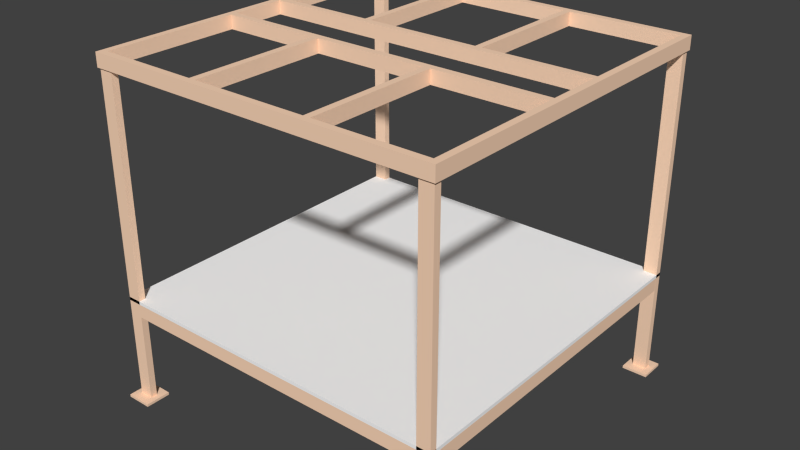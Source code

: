 # Source: AgilusStructure.blend  (saved by Blender 2.79.0; exported with 4.5.12 LTS)
import bpy
from mathutils import Matrix  # noqa: F401  (used for matrix-valued properties, if any)

bpy.ops.wm.read_factory_settings(use_empty=True)
scene = bpy.context.scene
scene.name = 'Scene'

# ---- collections
col_collection_1 = bpy.data.collections.new('Collection 1'); scene.collection.children.link(col_collection_1)

# ---- materials (node trees are filled in below, after node groups)
mat_material_002 = bpy.data.materials.new('Material.002')
mat_material_002.alpha_threshold = 0.0
mat_material_002.use_transparent_shadow = False
mat_material_002.diffuse_color = (1.0, 0.6929, 0.4944, 1.0)
mat_material_002.roughness = 0.5
mat_material_001 = bpy.data.materials.new('Material.001')
mat_material_001.alpha_threshold = 0.0
mat_material_001.use_transparent_shadow = False
mat_material_001.diffuse_color = (1.0, 1.0, 1.0, 1.0)
mat_material_001.roughness = 0.5
mat_material_001.specular_intensity = 1.0

# ---- material node trees

# ---- world
world_world = bpy.data.worlds.new('World'); scene.world = world_world
world_world.color = (0.05088, 0.05088, 0.05088)
world_world.use_sun_shadow = False
world_world.sun_shadow_jitter_overblur = 0.0
world_world.cycles.sampling_method = 'NONE'
world_world.cycles.sample_map_resolution = 256

# ---- meshes
me_cube_020 = bpy.data.meshes.new('Cube.020')
me_cube_020.from_pydata([(-1.0, -1.0, -1.0), (-1.0, -1.0, 1.0), (-1.0, 1.0, -1.0), (-1.0, 1.0, 1.0), (1.0, -1.0, -1.0), (1.0, -1.0, 1.0), (1.0, 1.0, -1.0), (1.0, 1.0, 1.0)], [], [(0, 1, 3, 2), (2, 3, 7, 6), (6, 7, 5, 4), (4, 5, 1, 0), (2, 6, 4, 0), (7, 3, 1, 5)])
me_cube_020.materials.append(mat_material_002)
me_cube_020.use_remesh_preserve_volume = False
me_cube_020.use_remesh_preserve_attributes = False
me_cube_020.use_mirror_vertex_groups = False
me_cube_020.update()
me_cube_002 = bpy.data.meshes.new('Cube.002')
me_cube_002.from_pydata([(-1.0, -1.0, -1.0), (-1.0, -1.0, 1.0), (-1.0, 1.0, -1.0), (-1.0, 1.0, 1.0), (1.0, -1.0, -1.0), (1.0, -1.0, 1.0), (1.0, 1.0, -1.0), (1.0, 1.0, 1.0)], [], [(0, 1, 3, 2), (2, 3, 7, 6), (6, 7, 5, 4), (4, 5, 1, 0), (2, 6, 4, 0), (7, 3, 1, 5)])
me_cube_002.materials.append(mat_material_002)
me_cube_002.use_remesh_preserve_volume = False
me_cube_002.use_remesh_preserve_attributes = False
me_cube_002.use_mirror_vertex_groups = False
me_cube_002.update()
me_cube_001 = bpy.data.meshes.new('Cube.001')
me_cube_001.from_pydata([(-1.0, -1.0, -1.0), (-1.0, -1.0, 1.0), (-1.0, 1.0, -1.0), (-1.0, 1.0, 1.0), (1.0, -1.0, -1.0), (1.0, -1.0, 1.0), (1.0, 1.0, -1.0), (1.0, 1.0, 1.0)], [], [(0, 1, 3, 2), (2, 3, 7, 6), (6, 7, 5, 4), (4, 5, 1, 0), (2, 6, 4, 0), (7, 3, 1, 5)])
me_cube_001.materials.append(mat_material_001)
me_cube_001.use_remesh_preserve_volume = False
me_cube_001.use_remesh_preserve_attributes = False
me_cube_001.use_mirror_vertex_groups = False
me_cube_001.update()
me_cube_003 = bpy.data.meshes.new('Cube.003')
me_cube_003.from_pydata([(-1.0, -1.0, -1.0), (-1.0, -1.0, 1.0), (-1.0, 1.0, -1.0), (-1.0, 1.0, 1.0), (1.0, -1.0, -1.0), (1.0, -1.0, 1.0), (1.0, 1.0, -1.0), (1.0, 1.0, 1.0)], [], [(0, 1, 3, 2), (2, 3, 7, 6), (6, 7, 5, 4), (4, 5, 1, 0), (2, 6, 4, 0), (7, 3, 1, 5)])
me_cube_003.materials.append(mat_material_002)
me_cube_003.use_remesh_preserve_volume = False
me_cube_003.use_remesh_preserve_attributes = False
me_cube_003.use_mirror_vertex_groups = False
me_cube_003.update()
me_cube_004 = bpy.data.meshes.new('Cube.004')
me_cube_004.from_pydata([(-1.0, -1.0, -1.0), (-1.0, -1.0, 1.0), (-1.0, 1.0, -1.0), (-1.0, 1.0, 1.0), (1.0, -1.0, -1.0), (1.0, -1.0, 1.0), (1.0, 1.0, -1.0), (1.0, 1.0, 1.0)], [], [(0, 1, 3, 2), (2, 3, 7, 6), (6, 7, 5, 4), (4, 5, 1, 0), (2, 6, 4, 0), (7, 3, 1, 5)])
me_cube_004.materials.append(mat_material_002)
me_cube_004.use_remesh_preserve_volume = False
me_cube_004.use_remesh_preserve_attributes = False
me_cube_004.use_mirror_vertex_groups = False
me_cube_004.update()
me_cube_005 = bpy.data.meshes.new('Cube.005')
me_cube_005.from_pydata([(-1.0, -1.0, -1.0), (-1.0, -1.0, 1.0), (-1.0, 1.0, -1.0), (-1.0, 1.0, 1.0), (1.0, -1.0, -1.0), (1.0, -1.0, 1.0), (1.0, 1.0, -1.0), (1.0, 1.0, 1.0)], [], [(0, 1, 3, 2), (2, 3, 7, 6), (6, 7, 5, 4), (4, 5, 1, 0), (2, 6, 4, 0), (7, 3, 1, 5)])
me_cube_005.materials.append(mat_material_002)
me_cube_005.use_remesh_preserve_volume = False
me_cube_005.use_remesh_preserve_attributes = False
me_cube_005.use_mirror_vertex_groups = False
me_cube_005.update()
me_cube_006 = bpy.data.meshes.new('Cube.006')
me_cube_006.from_pydata([(-1.0, -1.0, -1.0), (-1.0, -1.0, 1.0), (-1.0, 1.0, -1.0), (-1.0, 1.0, 1.0), (1.0, -1.0, -1.0), (1.0, -1.0, 1.0), (1.0, 1.0, -1.0), (1.0, 1.0, 1.0)], [], [(0, 1, 3, 2), (2, 3, 7, 6), (6, 7, 5, 4), (4, 5, 1, 0), (2, 6, 4, 0), (7, 3, 1, 5)])
me_cube_006.materials.append(mat_material_002)
me_cube_006.use_remesh_preserve_volume = False
me_cube_006.use_remesh_preserve_attributes = False
me_cube_006.use_mirror_vertex_groups = False
me_cube_006.update()
me_cube_007 = bpy.data.meshes.new('Cube.007')
me_cube_007.from_pydata([(-1.0, -1.0, -1.0), (-1.0, -1.0, 1.0), (-1.0, 1.0, -1.0), (-1.0, 1.0, 1.0), (1.0, -1.0, -1.0), (1.0, -1.0, 1.0), (1.0, 1.0, -1.0), (1.0, 1.0, 1.0)], [], [(0, 1, 3, 2), (2, 3, 7, 6), (6, 7, 5, 4), (4, 5, 1, 0), (2, 6, 4, 0), (7, 3, 1, 5)])
me_cube_007.materials.append(mat_material_002)
me_cube_007.use_remesh_preserve_volume = False
me_cube_007.use_remesh_preserve_attributes = False
me_cube_007.use_mirror_vertex_groups = False
me_cube_007.update()
me_cube_008 = bpy.data.meshes.new('Cube.008')
me_cube_008.from_pydata([(-1.0, -1.0, -1.0), (-1.0, -1.0, 1.0), (-1.0, 1.0, -1.0), (-1.0, 1.0, 1.0), (1.0, -1.0, -1.0), (1.0, -1.0, 1.0), (1.0, 1.0, -1.0), (1.0, 1.0, 1.0)], [], [(0, 1, 3, 2), (2, 3, 7, 6), (6, 7, 5, 4), (4, 5, 1, 0), (2, 6, 4, 0), (7, 3, 1, 5)])
me_cube_008.materials.append(mat_material_002)
me_cube_008.use_remesh_preserve_volume = False
me_cube_008.use_remesh_preserve_attributes = False
me_cube_008.use_mirror_vertex_groups = False
me_cube_008.update()
me_cube_009 = bpy.data.meshes.new('Cube.009')
me_cube_009.from_pydata([(-1.0, -1.0, -1.0), (-1.0, -1.0, 1.0), (-1.0, 1.0, -1.0), (-1.0, 1.0, 1.0), (1.0, -1.0, -1.0), (1.0, -1.0, 1.0), (1.0, 1.0, -1.0), (1.0, 1.0, 1.0)], [], [(0, 1, 3, 2), (2, 3, 7, 6), (6, 7, 5, 4), (4, 5, 1, 0), (2, 6, 4, 0), (7, 3, 1, 5)])
me_cube_009.materials.append(mat_material_002)
me_cube_009.use_remesh_preserve_volume = False
me_cube_009.use_remesh_preserve_attributes = False
me_cube_009.use_mirror_vertex_groups = False
me_cube_009.update()
me_cube_010 = bpy.data.meshes.new('Cube.010')
me_cube_010.from_pydata([(-1.0, -1.0, -1.0), (-1.0, -1.0, 1.0), (-1.0, 1.0, -1.0), (-1.0, 1.0, 1.0), (1.0, -1.0, -1.0), (1.0, -1.0, 1.0), (1.0, 1.0, -1.0), (1.0, 1.0, 1.0)], [], [(0, 1, 3, 2), (2, 3, 7, 6), (6, 7, 5, 4), (4, 5, 1, 0), (2, 6, 4, 0), (7, 3, 1, 5)])
me_cube_010.materials.append(mat_material_002)
me_cube_010.use_remesh_preserve_volume = False
me_cube_010.use_remesh_preserve_attributes = False
me_cube_010.use_mirror_vertex_groups = False
me_cube_010.update()
me_cube_011 = bpy.data.meshes.new('Cube.011')
me_cube_011.from_pydata([(-1.0, -1.0, -1.0), (-1.0, -1.0, 1.0), (-1.0, 1.0, -1.0), (-1.0, 1.0, 1.0), (1.0, -1.0, -1.0), (1.0, -1.0, 1.0), (1.0, 1.0, -1.0), (1.0, 1.0, 1.0)], [], [(0, 1, 3, 2), (2, 3, 7, 6), (6, 7, 5, 4), (4, 5, 1, 0), (2, 6, 4, 0), (7, 3, 1, 5)])
me_cube_011.materials.append(mat_material_002)
me_cube_011.use_remesh_preserve_volume = False
me_cube_011.use_remesh_preserve_attributes = False
me_cube_011.use_mirror_vertex_groups = False
me_cube_011.update()
me_cube_012 = bpy.data.meshes.new('Cube.012')
me_cube_012.from_pydata([(-1.0, -1.0, -1.0), (-1.0, -1.0, 1.0), (-1.0, 1.0, -1.0), (-1.0, 1.0, 1.0), (1.0, -1.0, -1.0), (1.0, -1.0, 1.0), (1.0, 1.0, -1.0), (1.0, 1.0, 1.0)], [], [(0, 1, 3, 2), (2, 3, 7, 6), (6, 7, 5, 4), (4, 5, 1, 0), (2, 6, 4, 0), (7, 3, 1, 5)])
me_cube_012.materials.append(mat_material_002)
me_cube_012.use_remesh_preserve_volume = False
me_cube_012.use_remesh_preserve_attributes = False
me_cube_012.use_mirror_vertex_groups = False
me_cube_012.update()
me_cube_013 = bpy.data.meshes.new('Cube.013')
me_cube_013.from_pydata([(-1.0, -1.0, -1.0), (-1.0, -1.0, 1.0), (-1.0, 1.0, -1.0), (-1.0, 1.0, 1.0), (1.0, -1.0, -1.0), (1.0, -1.0, 1.0), (1.0, 1.0, -1.0), (1.0, 1.0, 1.0)], [], [(0, 1, 3, 2), (2, 3, 7, 6), (6, 7, 5, 4), (4, 5, 1, 0), (2, 6, 4, 0), (7, 3, 1, 5)])
me_cube_013.materials.append(mat_material_002)
me_cube_013.use_remesh_preserve_volume = False
me_cube_013.use_remesh_preserve_attributes = False
me_cube_013.use_mirror_vertex_groups = False
me_cube_013.update()
me_cube_014 = bpy.data.meshes.new('Cube.014')
me_cube_014.from_pydata([(-1.0, -1.0, -1.0), (-1.0, -1.0, 1.0), (-1.0, 1.0, -1.0), (-1.0, 1.0, 1.0), (1.0, -1.0, -1.0), (1.0, -1.0, 1.0), (1.0, 1.0, -1.0), (1.0, 1.0, 1.0)], [], [(0, 1, 3, 2), (2, 3, 7, 6), (6, 7, 5, 4), (4, 5, 1, 0), (2, 6, 4, 0), (7, 3, 1, 5)])
me_cube_014.materials.append(mat_material_002)
me_cube_014.use_remesh_preserve_volume = False
me_cube_014.use_remesh_preserve_attributes = False
me_cube_014.use_mirror_vertex_groups = False
me_cube_014.update()
me_cube_015 = bpy.data.meshes.new('Cube.015')
me_cube_015.from_pydata([(-1.0, -1.0, -1.0), (-1.0, -1.0, 1.0), (-1.0, 1.0, -1.0), (-1.0, 1.0, 1.0), (1.0, -1.0, -1.0), (1.0, -1.0, 1.0), (1.0, 1.0, -1.0), (1.0, 1.0, 1.0)], [], [(0, 1, 3, 2), (2, 3, 7, 6), (6, 7, 5, 4), (4, 5, 1, 0), (2, 6, 4, 0), (7, 3, 1, 5)])
me_cube_015.materials.append(mat_material_002)
me_cube_015.use_remesh_preserve_volume = False
me_cube_015.use_remesh_preserve_attributes = False
me_cube_015.use_mirror_vertex_groups = False
me_cube_015.update()
me_cube_016 = bpy.data.meshes.new('Cube.016')
me_cube_016.from_pydata([(-1.0, -1.0, -1.0), (-1.0, -1.0, 1.0), (-1.0, 1.0, -1.0), (-1.0, 1.0, 1.0), (1.0, -1.0, -1.0), (1.0, -1.0, 1.0), (1.0, 1.0, -1.0), (1.0, 1.0, 1.0)], [], [(0, 1, 3, 2), (2, 3, 7, 6), (6, 7, 5, 4), (4, 5, 1, 0), (2, 6, 4, 0), (7, 3, 1, 5)])
me_cube_016.materials.append(mat_material_002)
me_cube_016.use_remesh_preserve_volume = False
me_cube_016.use_remesh_preserve_attributes = False
me_cube_016.use_mirror_vertex_groups = False
me_cube_016.update()
me_cube_017 = bpy.data.meshes.new('Cube.017')
me_cube_017.from_pydata([(-1.0, -1.0, -1.0), (-1.0, -1.0, 1.0), (-1.0, 1.0, -1.0), (-1.0, 1.0, 1.0), (1.0, -1.0, -1.0), (1.0, -1.0, 1.0), (1.0, 1.0, -1.0), (1.0, 1.0, 1.0)], [], [(0, 1, 3, 2), (2, 3, 7, 6), (6, 7, 5, 4), (4, 5, 1, 0), (2, 6, 4, 0), (7, 3, 1, 5)])
me_cube_017.materials.append(mat_material_002)
me_cube_017.use_remesh_preserve_volume = False
me_cube_017.use_remesh_preserve_attributes = False
me_cube_017.use_mirror_vertex_groups = False
me_cube_017.update()
me_cube_018 = bpy.data.meshes.new('Cube.018')
me_cube_018.from_pydata([(-1.0, -1.0, -1.0), (-1.0, -1.0, 1.0), (-1.0, 1.0, -1.0), (-1.0, 1.0, 1.0), (1.0, -1.0, -1.0), (1.0, -1.0, 1.0), (1.0, 1.0, -1.0), (1.0, 1.0, 1.0)], [], [(0, 1, 3, 2), (2, 3, 7, 6), (6, 7, 5, 4), (4, 5, 1, 0), (2, 6, 4, 0), (7, 3, 1, 5)])
me_cube_018.materials.append(mat_material_002)
me_cube_018.use_remesh_preserve_volume = False
me_cube_018.use_remesh_preserve_attributes = False
me_cube_018.use_mirror_vertex_groups = False
me_cube_018.update()
me_cube_019 = bpy.data.meshes.new('Cube.019')
me_cube_019.from_pydata([(-1.0, -1.0, -1.0), (-1.0, -1.0, 1.0), (-1.0, 1.0, -1.0), (-1.0, 1.0, 1.0), (1.0, -1.0, -1.0), (1.0, -1.0, 1.0), (1.0, 1.0, -1.0), (1.0, 1.0, 1.0)], [], [(0, 1, 3, 2), (2, 3, 7, 6), (6, 7, 5, 4), (4, 5, 1, 0), (2, 6, 4, 0), (7, 3, 1, 5)])
me_cube_019.materials.append(mat_material_002)
me_cube_019.use_remesh_preserve_volume = False
me_cube_019.use_remesh_preserve_attributes = False
me_cube_019.use_mirror_vertex_groups = False
me_cube_019.update()
me_cube_021 = bpy.data.meshes.new('Cube.021')
me_cube_021.from_pydata([(-1.0, -1.0, -1.0), (-1.0, -1.0, 1.0), (-1.0, 1.0, -1.0), (-1.0, 1.0, 1.0), (1.0, -1.0, -1.0), (1.0, -1.0, 1.0), (1.0, 1.0, -1.0), (1.0, 1.0, 1.0)], [], [(0, 1, 3, 2), (2, 3, 7, 6), (6, 7, 5, 4), (4, 5, 1, 0), (2, 6, 4, 0), (7, 3, 1, 5)])
me_cube_021.materials.append(mat_material_002)
me_cube_021.use_remesh_preserve_volume = False
me_cube_021.use_remesh_preserve_attributes = False
me_cube_021.use_mirror_vertex_groups = False
me_cube_021.update()
me_cube_022 = bpy.data.meshes.new('Cube.022')
me_cube_022.from_pydata([(-1.0, -1.0, -1.0), (-1.0, -1.0, 1.0), (-1.0, 1.0, -1.0), (-1.0, 1.0, 1.0), (1.0, -1.0, -1.0), (1.0, -1.0, 1.0), (1.0, 1.0, -1.0), (1.0, 1.0, 1.0)], [], [(0, 1, 3, 2), (2, 3, 7, 6), (6, 7, 5, 4), (4, 5, 1, 0), (2, 6, 4, 0), (7, 3, 1, 5)])
me_cube_022.materials.append(mat_material_002)
me_cube_022.use_remesh_preserve_volume = False
me_cube_022.use_remesh_preserve_attributes = False
me_cube_022.use_mirror_vertex_groups = False
me_cube_022.update()
me_cube_024 = bpy.data.meshes.new('Cube.024')
me_cube_024.from_pydata([(-1.0, -1.0, -1.0), (-1.0, -1.0, 1.0), (-1.0, 1.0, -1.0), (-1.0, 1.0, 1.0), (1.0, -1.0, -1.0), (1.0, -1.0, 1.0), (1.0, 1.0, -1.0), (1.0, 1.0, 1.0)], [], [(0, 1, 3, 2), (2, 3, 7, 6), (6, 7, 5, 4), (4, 5, 1, 0), (2, 6, 4, 0), (7, 3, 1, 5)])
me_cube_024.materials.append(mat_material_002)
me_cube_024.use_remesh_preserve_volume = False
me_cube_024.use_remesh_preserve_attributes = False
me_cube_024.use_mirror_vertex_groups = False
me_cube_024.update()

# ---- objects
ob_cube_019 = bpy.data.objects.new('Cube.019', me_cube_020)
ob_cube_001 = bpy.data.objects.new('Cube.001', me_cube_002)
ob_cube = bpy.data.objects.new('Cube', me_cube_001)
ob_cube_002 = bpy.data.objects.new('Cube.002', me_cube_003)
ob_cube_003 = bpy.data.objects.new('Cube.003', me_cube_004)
ob_cube_004 = bpy.data.objects.new('Cube.004', me_cube_005)
ob_cube_005 = bpy.data.objects.new('Cube.005', me_cube_006)
ob_cube_006 = bpy.data.objects.new('Cube.006', me_cube_007)
ob_cube_007 = bpy.data.objects.new('Cube.007', me_cube_008)
ob_cube_008 = bpy.data.objects.new('Cube.008', me_cube_009)
ob_cube_009 = bpy.data.objects.new('Cube.009', me_cube_010)
ob_cube_010 = bpy.data.objects.new('Cube.010', me_cube_011)
ob_cube_011 = bpy.data.objects.new('Cube.011', me_cube_012)
ob_cube_012 = bpy.data.objects.new('Cube.012', me_cube_013)
ob_cube_013 = bpy.data.objects.new('Cube.013', me_cube_014)
ob_cube_014 = bpy.data.objects.new('Cube.014', me_cube_015)
ob_cube_015 = bpy.data.objects.new('Cube.015', me_cube_016)
ob_cube_016 = bpy.data.objects.new('Cube.016', me_cube_017)
ob_cube_017 = bpy.data.objects.new('Cube.017', me_cube_018)
ob_cube_018 = bpy.data.objects.new('Cube.018', me_cube_019)
ob_cube_020 = bpy.data.objects.new('Cube.020', me_cube_021)
ob_cube_021 = bpy.data.objects.new('Cube.021', me_cube_022)
ob_cube_023 = bpy.data.objects.new('Cube.023', me_cube_024)

# ---- transforms, parenting, visibility, modifiers, constraints
ob_cube_019.location = (-0.99, 1.01, 0.0075)
ob_cube_019.scale = (0.075, 0.075, 0.0075)
ob_cube_019.lineart.crease_threshold = 0.0
ob_cube_001.location = (-0.99, -1.01, 0.97)
ob_cube_001.scale = (0.04, 0.02, 0.97)
ob_cube_001.lineart.crease_threshold = 0.0
ob_cube.location = (0.0, 0.0, 0.63)
ob_cube.scale = (1.03, 1.03, 0.01)
ob_cube.lineart.crease_threshold = 0.0
ob_cube_002.location = (0.99, -1.01, 0.97)
ob_cube_002.scale = (0.04, 0.02, 0.97)
ob_cube_002.lineart.crease_threshold = 0.0
ob_cube_003.location = (-0.99, 1.01, 0.97)
ob_cube_003.scale = (0.04, 0.02, 0.97)
ob_cube_003.lineart.crease_threshold = 0.0
ob_cube_004.location = (0.99, 1.01, 0.97)
ob_cube_004.scale = (0.04, 0.02, 0.97)
ob_cube_004.lineart.crease_threshold = 0.0
ob_cube_005.location = (0.0, -1.01, 0.58)
ob_cube_005.rotation_euler = (-0.0, 1.571, 0.0)
ob_cube_005.scale = (0.04, 0.02, 0.95)
ob_cube_005.lineart.crease_threshold = 0.0
ob_cube_006.location = (0.0, 1.01, 0.58)
ob_cube_006.rotation_euler = (-0.0, 1.571, 0.0)
ob_cube_006.scale = (0.04, 0.02, 0.95)
ob_cube_006.lineart.crease_threshold = 0.0
ob_cube_007.location = (-1.01, 0.0, 0.58)
ob_cube_007.rotation_euler = (-1.571, 1.571, 0.0)
ob_cube_007.scale = (0.04, 0.02, 0.99)
ob_cube_007.lineart.crease_threshold = 0.0
ob_cube_008.location = (1.01, 0.0, 0.58)
ob_cube_008.rotation_euler = (-1.571, 1.571, 0.0)
ob_cube_008.scale = (0.04, 0.02, 0.99)
ob_cube_008.lineart.crease_threshold = 0.0
ob_cube_009.location = (0.0, 0.18, 1.97)
ob_cube_009.rotation_euler = (-0.0, 1.571, 0.0)
ob_cube_009.scale = (0.04, 0.02, 1.0)
ob_cube_009.lineart.crease_threshold = 0.0
ob_cube_010.location = (-0.385, -0.6, 1.97)
ob_cube_010.rotation_euler = (-1.571, 1.571, 0.0)
ob_cube_010.scale = (0.04, 0.02, 0.4)
ob_cube_010.lineart.crease_threshold = 0.0
ob_cube_011.location = (-1.02, 0.0, 1.97)
ob_cube_011.rotation_euler = (-1.571, 1.571, 0.0)
ob_cube_011.scale = (0.04, 0.02, 1.04)
ob_cube_011.lineart.crease_threshold = 0.0
ob_cube_012.location = (0.0, -0.18, 1.97)
ob_cube_012.rotation_euler = (-0.0, 1.571, 0.0)
ob_cube_012.scale = (0.04, 0.02, 1.0)
ob_cube_012.lineart.crease_threshold = 0.0
ob_cube_013.location = (0.0, 1.02, 1.97)
ob_cube_013.rotation_euler = (-0.0, 1.571, 0.0)
ob_cube_013.scale = (0.04, 0.02, 1.0)
ob_cube_013.lineart.crease_threshold = 0.0
ob_cube_014.location = (0.0, -1.02, 1.97)
ob_cube_014.rotation_euler = (-0.0, 1.571, 0.0)
ob_cube_014.scale = (0.04, 0.02, 1.0)
ob_cube_014.lineart.crease_threshold = 0.0
ob_cube_015.location = (1.02, 0.0, 1.97)
ob_cube_015.rotation_euler = (-1.571, 1.571, 0.0)
ob_cube_015.scale = (0.04, 0.02, 1.04)
ob_cube_015.lineart.crease_threshold = 0.0
ob_cube_016.location = (0.33, -0.6, 1.97)
ob_cube_016.rotation_euler = (-1.571, 1.571, 0.0)
ob_cube_016.scale = (0.04, 0.02, 0.4)
ob_cube_016.lineart.crease_threshold = 0.0
ob_cube_017.location = (0.33, 0.6, 1.97)
ob_cube_017.rotation_euler = (-1.571, 1.571, 0.0)
ob_cube_017.scale = (0.04, 0.02, 0.4)
ob_cube_017.lineart.crease_threshold = 0.0
ob_cube_018.location = (-0.385, 0.6, 1.97)
ob_cube_018.rotation_euler = (-1.571, 1.571, 0.0)
ob_cube_018.scale = (0.04, 0.02, 0.4)
ob_cube_018.lineart.crease_threshold = 0.0
ob_cube_020.location = (-0.99, -1.01, 0.0075)
ob_cube_020.scale = (0.075, 0.075, 0.0075)
ob_cube_020.lineart.crease_threshold = 0.0
ob_cube_021.location = (0.99, -1.01, 0.0075)
ob_cube_021.scale = (0.075, 0.075, 0.0075)
ob_cube_021.lineart.crease_threshold = 0.0
ob_cube_023.location = (0.99, 1.01, 0.0075)
ob_cube_023.scale = (0.075, 0.075, 0.0075)
ob_cube_023.lineart.crease_threshold = 0.0

# ---- collection membership
col_collection_1.objects.link(ob_cube_019)
col_collection_1.objects.link(ob_cube_001)
col_collection_1.objects.link(ob_cube)
col_collection_1.objects.link(ob_cube_002)
col_collection_1.objects.link(ob_cube_003)
col_collection_1.objects.link(ob_cube_004)
col_collection_1.objects.link(ob_cube_005)
col_collection_1.objects.link(ob_cube_006)
col_collection_1.objects.link(ob_cube_007)
col_collection_1.objects.link(ob_cube_008)
col_collection_1.objects.link(ob_cube_009)
col_collection_1.objects.link(ob_cube_010)
col_collection_1.objects.link(ob_cube_011)
col_collection_1.objects.link(ob_cube_012)
col_collection_1.objects.link(ob_cube_013)
col_collection_1.objects.link(ob_cube_014)
col_collection_1.objects.link(ob_cube_015)
col_collection_1.objects.link(ob_cube_016)
col_collection_1.objects.link(ob_cube_017)
col_collection_1.objects.link(ob_cube_018)
col_collection_1.objects.link(ob_cube_020)
col_collection_1.objects.link(ob_cube_021)
col_collection_1.objects.link(ob_cube_023)

# ---- scene / render settings (as saved in the file)
scene.frame_start = 1; scene.frame_end = 250; scene.frame_set(1)
scene.render.engine = 'BLENDER_EEVEE_NEXT'
scene.render.resolution_percentage = 50
scene.render.dither_intensity = 0.0
scene.cycles.use_denoising = False
scene.cycles.samples = 10
scene.cycles.sampling_pattern = 'TABULATED_SOBOL'
scene.cycles.light_sampling_threshold = 0.0
scene.cycles.use_adaptive_sampling = False
scene.cycles.use_light_tree = False
scene.cycles.blur_glossy = 0.0
scene.cycles.pixel_filter_type = 'GAUSSIAN'
scene.cycles.sample_clamp_indirect = 0.0
scene.view_settings.view_transform = 'Standard'
bpy.context.view_layer.update()

# ---- added for rendering (the .blend has no active camera and no usable light): camera, sun
cam_auto = bpy.data.cameras.new('AutoCamera')
cam_auto.lens = 50.0
cam_auto.sensor_width = 36.0
cam_auto.clip_end = 1000.0
ob_auto_camera = bpy.data.objects.new('AutoCamera', cam_auto)
scene.collection.objects.link(ob_auto_camera)
ob_auto_camera.location = (3.37243, -4.04691, 3.70294)
ob_auto_camera.rotation_euler = (1.09748, -7.21219e-08, 0.694738)
scene.camera = ob_auto_camera
light_auto_sun = bpy.data.lights.new('AutoSun', 'SUN')
light_auto_sun.energy = 3.0
light_auto_sun.angle = 0.0523599
ob_auto_sun = bpy.data.objects.new('AutoSun', light_auto_sun)
scene.collection.objects.link(ob_auto_sun)
ob_auto_sun.rotation_euler = (0.872665, 0.174533, 0.523599)
bpy.context.view_layer.update()
